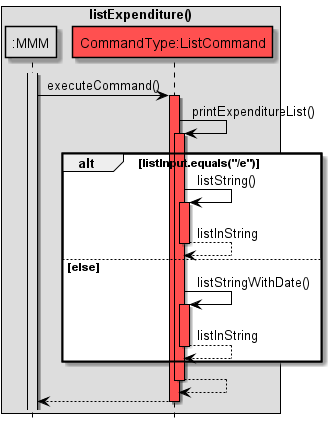

The diagram above was rendered by PlantUML. Its source (embedded in the PNG):
@startuml
!include Style.puml

hide footbox
skinparam sequenceMessageAlign center

skinparam sequence {
ArrowColor black
participantBorderColor black
LifelineBorderColor black
boxBorderColor black
}

box listExpenditure()
participant ":MMM" as MMM MMM_COLOUR
participant "CommandType:ListCommand" as C COMMANDS_COLOUR
end box

activate MMM MMM_COLOUR
MMM -> C: executeCommand()
activate C COMMANDS_COLOUR

C -> C: printExpenditureList()
activate C COMMANDS_COLOUR

alt listInput.equals("/e")
C -> C: listString()
activate C COMMANDS_COLOUR
C --> C: listInString
deactivate C

else else
C -> C: listStringWithDate()
activate C COMMANDS_COLOUR
C --> C: listInString
deactivate C
end

C --> C
deactivate C

C --> MMM
deactivate C

@enduml